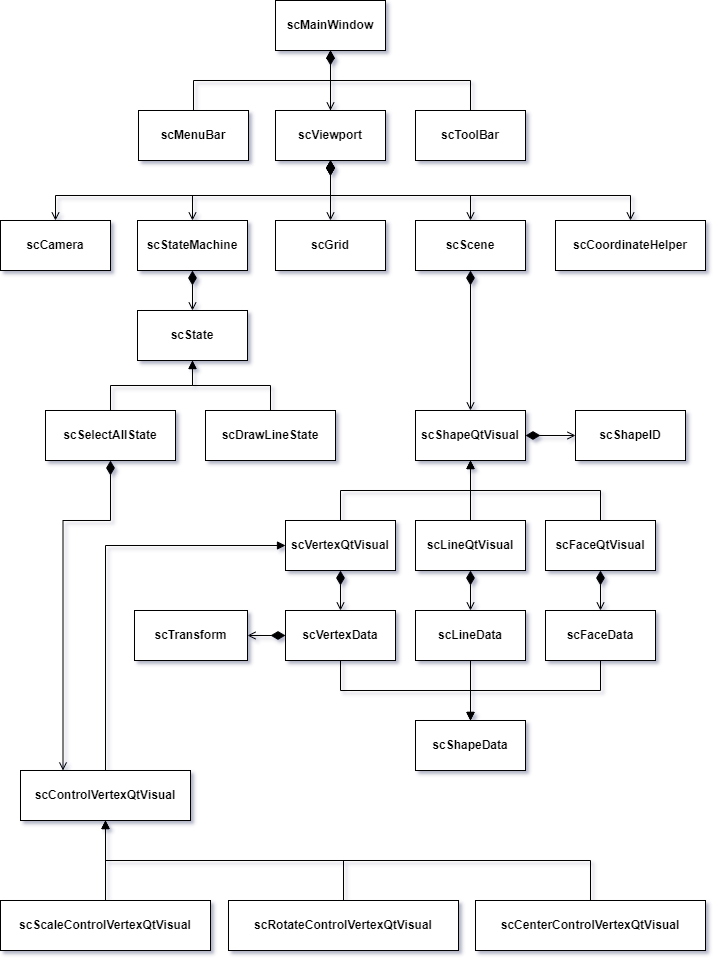

The diagram above was exported from draw.io. Its source (the exported page's mxGraphModel, read from the mxfile embedded in the PNG):
<mxGraphModel dx="915" dy="683" grid="1" gridSize="10" guides="1" tooltips="1" connect="1" arrows="1" fold="1" page="1" pageScale="1" pageWidth="827" pageHeight="1169" math="0" shadow="0">
  <root>
    <mxCell id="0" />
    <mxCell id="1" parent="0" />
    <mxCell id="HLQB2ztKvqIp5cAQsccD-130" value="" style="edgeStyle=orthogonalEdgeStyle;rounded=0;orthogonalLoop=1;jettySize=auto;html=1;" edge="1" parent="1" source="HLQB2ztKvqIp5cAQsccD-14" target="HLQB2ztKvqIp5cAQsccD-15">
      <mxGeometry relative="1" as="geometry" />
    </mxCell>
    <mxCell id="HLQB2ztKvqIp5cAQsccD-131" style="edgeStyle=orthogonalEdgeStyle;rounded=0;orthogonalLoop=1;jettySize=auto;html=1;exitX=0.5;exitY=1;exitDx=0;exitDy=0;entryX=0.5;entryY=0;entryDx=0;entryDy=0;endArrow=open;endFill=0;startArrow=diamondThin;startFill=1;endSize=6;startSize=12;" edge="1" parent="1" source="HLQB2ztKvqIp5cAQsccD-14" target="HLQB2ztKvqIp5cAQsccD-35">
      <mxGeometry relative="1" as="geometry" />
    </mxCell>
    <mxCell id="HLQB2ztKvqIp5cAQsccD-132" style="edgeStyle=orthogonalEdgeStyle;rounded=0;orthogonalLoop=1;jettySize=auto;html=1;exitX=0.5;exitY=1;exitDx=0;exitDy=0;endArrow=open;endFill=0;startArrow=diamondThin;startFill=1;endSize=6;startSize=12;" edge="1" parent="1" source="HLQB2ztKvqIp5cAQsccD-14" target="HLQB2ztKvqIp5cAQsccD-31">
      <mxGeometry relative="1" as="geometry" />
    </mxCell>
    <mxCell id="HLQB2ztKvqIp5cAQsccD-133" style="edgeStyle=orthogonalEdgeStyle;rounded=0;orthogonalLoop=1;jettySize=auto;html=1;exitX=0.5;exitY=1;exitDx=0;exitDy=0;endArrow=open;endFill=0;startArrow=diamondThin;startFill=1;endSize=6;startSize=12;" edge="1" parent="1" source="HLQB2ztKvqIp5cAQsccD-14" target="HLQB2ztKvqIp5cAQsccD-30">
      <mxGeometry relative="1" as="geometry" />
    </mxCell>
    <mxCell id="HLQB2ztKvqIp5cAQsccD-134" style="edgeStyle=orthogonalEdgeStyle;rounded=0;orthogonalLoop=1;jettySize=auto;html=1;exitX=0.5;exitY=1;exitDx=0;exitDy=0;entryX=0.5;entryY=0;entryDx=0;entryDy=0;endArrow=open;endFill=0;startArrow=diamondThin;startFill=1;endSize=6;startSize=12;" edge="1" parent="1" source="HLQB2ztKvqIp5cAQsccD-14" target="HLQB2ztKvqIp5cAQsccD-21">
      <mxGeometry relative="1" as="geometry" />
    </mxCell>
    <mxCell id="HLQB2ztKvqIp5cAQsccD-135" style="edgeStyle=orthogonalEdgeStyle;rounded=0;orthogonalLoop=1;jettySize=auto;html=1;exitX=0.5;exitY=1;exitDx=0;exitDy=0;entryX=0.5;entryY=0;entryDx=0;entryDy=0;endArrow=open;endFill=0;startArrow=diamondThin;startFill=1;endSize=6;startSize=12;" edge="1" parent="1" source="HLQB2ztKvqIp5cAQsccD-14" target="HLQB2ztKvqIp5cAQsccD-20">
      <mxGeometry relative="1" as="geometry" />
    </mxCell>
    <mxCell id="HLQB2ztKvqIp5cAQsccD-14" value="&lt;b&gt;scViewport&lt;/b&gt;" style="html=1;whiteSpace=wrap;" vertex="1" parent="1">
      <mxGeometry x="360" y="150" width="110" height="50" as="geometry" />
    </mxCell>
    <mxCell id="HLQB2ztKvqIp5cAQsccD-90" style="edgeStyle=orthogonalEdgeStyle;rounded=0;orthogonalLoop=1;jettySize=auto;html=1;exitX=0.5;exitY=1;exitDx=0;exitDy=0;entryX=0.5;entryY=0;entryDx=0;entryDy=0;endArrow=open;endFill=0;startArrow=diamondThin;startFill=1;endSize=6;startSize=12;" edge="1" parent="1" source="HLQB2ztKvqIp5cAQsccD-15" target="HLQB2ztKvqIp5cAQsccD-14">
      <mxGeometry relative="1" as="geometry" />
    </mxCell>
    <mxCell id="HLQB2ztKvqIp5cAQsccD-15" value="&lt;b&gt;scMainWindow&lt;br&gt;&lt;/b&gt;" style="html=1;whiteSpace=wrap;" vertex="1" parent="1">
      <mxGeometry x="360" y="40" width="110" height="50" as="geometry" />
    </mxCell>
    <mxCell id="HLQB2ztKvqIp5cAQsccD-91" style="edgeStyle=orthogonalEdgeStyle;rounded=0;orthogonalLoop=1;jettySize=auto;html=1;exitX=0.5;exitY=0;exitDx=0;exitDy=0;entryX=0.5;entryY=1;entryDx=0;entryDy=0;" edge="1" parent="1" source="HLQB2ztKvqIp5cAQsccD-16" target="HLQB2ztKvqIp5cAQsccD-15">
      <mxGeometry relative="1" as="geometry" />
    </mxCell>
    <mxCell id="HLQB2ztKvqIp5cAQsccD-16" value="&lt;b&gt;scMenuBar&lt;br&gt;&lt;/b&gt;" style="html=1;whiteSpace=wrap;" vertex="1" parent="1">
      <mxGeometry x="223" y="150" width="110" height="50" as="geometry" />
    </mxCell>
    <mxCell id="HLQB2ztKvqIp5cAQsccD-92" style="edgeStyle=orthogonalEdgeStyle;rounded=0;orthogonalLoop=1;jettySize=auto;html=1;exitX=0.5;exitY=0;exitDx=0;exitDy=0;entryX=0.5;entryY=1;entryDx=0;entryDy=0;" edge="1" parent="1" source="HLQB2ztKvqIp5cAQsccD-17" target="HLQB2ztKvqIp5cAQsccD-15">
      <mxGeometry relative="1" as="geometry" />
    </mxCell>
    <mxCell id="HLQB2ztKvqIp5cAQsccD-17" value="&lt;b&gt;scToolBar&lt;br&gt;&lt;/b&gt;" style="html=1;whiteSpace=wrap;" vertex="1" parent="1">
      <mxGeometry x="500" y="150" width="110" height="50" as="geometry" />
    </mxCell>
    <mxCell id="HLQB2ztKvqIp5cAQsccD-20" value="&lt;b&gt;scCamera&lt;br&gt;&lt;/b&gt;" style="html=1;whiteSpace=wrap;" vertex="1" parent="1">
      <mxGeometry x="85" y="260" width="110" height="50" as="geometry" />
    </mxCell>
    <mxCell id="HLQB2ztKvqIp5cAQsccD-137" style="edgeStyle=orthogonalEdgeStyle;rounded=0;orthogonalLoop=1;jettySize=auto;html=1;exitX=0.5;exitY=1;exitDx=0;exitDy=0;entryX=0.5;entryY=0;entryDx=0;entryDy=0;endArrow=open;endFill=0;startArrow=diamondThin;startFill=1;endSize=6;startSize=12;" edge="1" parent="1" source="HLQB2ztKvqIp5cAQsccD-21" target="HLQB2ztKvqIp5cAQsccD-94">
      <mxGeometry relative="1" as="geometry">
        <mxPoint x="276.94444444444446" y="340" as="targetPoint" />
      </mxGeometry>
    </mxCell>
    <mxCell id="HLQB2ztKvqIp5cAQsccD-21" value="&lt;b&gt;scStateMachine&lt;br&gt;&lt;/b&gt;" style="html=1;whiteSpace=wrap;" vertex="1" parent="1">
      <mxGeometry x="222" y="260" width="110" height="50" as="geometry" />
    </mxCell>
    <mxCell id="HLQB2ztKvqIp5cAQsccD-30" value="&lt;b&gt;scCoordinateHelper&lt;br&gt;&lt;/b&gt;" style="html=1;whiteSpace=wrap;" vertex="1" parent="1">
      <mxGeometry x="640" y="260" width="150" height="50" as="geometry" />
    </mxCell>
    <mxCell id="HLQB2ztKvqIp5cAQsccD-142" style="edgeStyle=orthogonalEdgeStyle;rounded=0;orthogonalLoop=1;jettySize=auto;html=1;exitX=0.5;exitY=1;exitDx=0;exitDy=0;entryX=0.5;entryY=0;entryDx=0;entryDy=0;endArrow=open;endFill=0;startArrow=diamondThin;startFill=1;endSize=6;startSize=12;" edge="1" parent="1" source="HLQB2ztKvqIp5cAQsccD-31" target="HLQB2ztKvqIp5cAQsccD-110">
      <mxGeometry relative="1" as="geometry" />
    </mxCell>
    <mxCell id="HLQB2ztKvqIp5cAQsccD-31" value="&lt;b&gt;scScene&lt;br&gt;&lt;/b&gt;" style="html=1;whiteSpace=wrap;" vertex="1" parent="1">
      <mxGeometry x="500" y="260" width="110" height="50" as="geometry" />
    </mxCell>
    <mxCell id="HLQB2ztKvqIp5cAQsccD-35" value="&lt;b&gt;scGrid&lt;br&gt;&lt;/b&gt;" style="html=1;whiteSpace=wrap;" vertex="1" parent="1">
      <mxGeometry x="360" y="260" width="110" height="50" as="geometry" />
    </mxCell>
    <mxCell id="HLQB2ztKvqIp5cAQsccD-93" value="&lt;b&gt;scShapeID&lt;br&gt;&lt;/b&gt;" style="html=1;whiteSpace=wrap;" vertex="1" parent="1">
      <mxGeometry x="660" y="450" width="110" height="50" as="geometry" />
    </mxCell>
    <mxCell id="HLQB2ztKvqIp5cAQsccD-94" value="&lt;b&gt;scState&lt;br&gt;&lt;/b&gt;" style="html=1;whiteSpace=wrap;" vertex="1" parent="1">
      <mxGeometry x="222" y="350" width="110" height="50" as="geometry" />
    </mxCell>
    <mxCell id="HLQB2ztKvqIp5cAQsccD-140" style="edgeStyle=orthogonalEdgeStyle;rounded=0;orthogonalLoop=1;jettySize=auto;html=1;exitX=0.5;exitY=0;exitDx=0;exitDy=0;endArrow=block;endFill=1;entryX=0.5;entryY=1;entryDx=0;entryDy=0;" edge="1" parent="1" source="HLQB2ztKvqIp5cAQsccD-96" target="HLQB2ztKvqIp5cAQsccD-94">
      <mxGeometry relative="1" as="geometry">
        <mxPoint x="280" y="400" as="targetPoint" />
      </mxGeometry>
    </mxCell>
    <mxCell id="HLQB2ztKvqIp5cAQsccD-96" value="&lt;b&gt;scDrawLineState&lt;br&gt;&lt;/b&gt;" style="html=1;whiteSpace=wrap;" vertex="1" parent="1">
      <mxGeometry x="290" y="450" width="130" height="50" as="geometry" />
    </mxCell>
    <mxCell id="HLQB2ztKvqIp5cAQsccD-139" style="edgeStyle=orthogonalEdgeStyle;rounded=0;orthogonalLoop=1;jettySize=auto;html=1;exitX=0.5;exitY=0;exitDx=0;exitDy=0;entryX=0.5;entryY=1;entryDx=0;entryDy=0;endArrow=block;endFill=1;" edge="1" parent="1" source="HLQB2ztKvqIp5cAQsccD-98" target="HLQB2ztKvqIp5cAQsccD-94">
      <mxGeometry relative="1" as="geometry" />
    </mxCell>
    <mxCell id="HLQB2ztKvqIp5cAQsccD-151" style="edgeStyle=orthogonalEdgeStyle;rounded=0;orthogonalLoop=1;jettySize=auto;html=1;exitX=0.5;exitY=1;exitDx=0;exitDy=0;entryX=0.25;entryY=0;entryDx=0;entryDy=0;endArrow=open;endFill=0;startArrow=diamondThin;startFill=1;endSize=6;startSize=12;" edge="1" parent="1" source="HLQB2ztKvqIp5cAQsccD-98" target="HLQB2ztKvqIp5cAQsccD-117">
      <mxGeometry relative="1" as="geometry">
        <Array as="points">
          <mxPoint x="195" y="560" />
          <mxPoint x="148" y="560" />
        </Array>
      </mxGeometry>
    </mxCell>
    <mxCell id="HLQB2ztKvqIp5cAQsccD-98" value="&lt;b&gt;scSelectAllState&lt;br&gt;&lt;/b&gt;" style="html=1;whiteSpace=wrap;" vertex="1" parent="1">
      <mxGeometry x="130" y="450" width="130" height="50" as="geometry" />
    </mxCell>
    <mxCell id="HLQB2ztKvqIp5cAQsccD-99" value="&lt;b&gt;scShapeData&lt;br&gt;&lt;/b&gt;" style="html=1;whiteSpace=wrap;" vertex="1" parent="1">
      <mxGeometry x="500" y="760" width="110" height="50" as="geometry" />
    </mxCell>
    <mxCell id="HLQB2ztKvqIp5cAQsccD-101" style="edgeStyle=orthogonalEdgeStyle;rounded=0;orthogonalLoop=1;jettySize=auto;html=1;exitX=0.5;exitY=1;exitDx=0;exitDy=0;entryX=0.5;entryY=0;entryDx=0;entryDy=0;endArrow=block;endFill=1;" edge="1" parent="1" source="HLQB2ztKvqIp5cAQsccD-102" target="HLQB2ztKvqIp5cAQsccD-99">
      <mxGeometry relative="1" as="geometry" />
    </mxCell>
    <mxCell id="HLQB2ztKvqIp5cAQsccD-150" style="edgeStyle=orthogonalEdgeStyle;rounded=0;orthogonalLoop=1;jettySize=auto;html=1;exitX=0;exitY=0.5;exitDx=0;exitDy=0;entryX=1;entryY=0.5;entryDx=0;entryDy=0;endArrow=open;endFill=0;startArrow=diamondThin;startFill=1;endSize=6;startSize=12;" edge="1" parent="1" source="HLQB2ztKvqIp5cAQsccD-102" target="HLQB2ztKvqIp5cAQsccD-125">
      <mxGeometry relative="1" as="geometry" />
    </mxCell>
    <mxCell id="HLQB2ztKvqIp5cAQsccD-102" value="&lt;b&gt;scVertexData&lt;br&gt;&lt;/b&gt;" style="html=1;whiteSpace=wrap;" vertex="1" parent="1">
      <mxGeometry x="370" y="650" width="110" height="50" as="geometry" />
    </mxCell>
    <mxCell id="HLQB2ztKvqIp5cAQsccD-103" style="edgeStyle=orthogonalEdgeStyle;rounded=0;orthogonalLoop=1;jettySize=auto;html=1;exitX=0.5;exitY=1;exitDx=0;exitDy=0;entryX=0.5;entryY=0;entryDx=0;entryDy=0;endArrow=block;endFill=1;" edge="1" parent="1" source="HLQB2ztKvqIp5cAQsccD-105" target="HLQB2ztKvqIp5cAQsccD-99">
      <mxGeometry relative="1" as="geometry" />
    </mxCell>
    <mxCell id="HLQB2ztKvqIp5cAQsccD-105" value="&lt;b&gt;scLineData&lt;br&gt;&lt;/b&gt;" style="html=1;whiteSpace=wrap;" vertex="1" parent="1">
      <mxGeometry x="500" y="650" width="110" height="50" as="geometry" />
    </mxCell>
    <mxCell id="HLQB2ztKvqIp5cAQsccD-106" style="edgeStyle=orthogonalEdgeStyle;rounded=0;orthogonalLoop=1;jettySize=auto;html=1;exitX=0.5;exitY=1;exitDx=0;exitDy=0;entryX=0.5;entryY=0;entryDx=0;entryDy=0;endArrow=block;endFill=1;" edge="1" parent="1" source="HLQB2ztKvqIp5cAQsccD-108" target="HLQB2ztKvqIp5cAQsccD-99">
      <mxGeometry relative="1" as="geometry">
        <Array as="points">
          <mxPoint x="685" y="730" />
          <mxPoint x="555" y="730" />
        </Array>
      </mxGeometry>
    </mxCell>
    <mxCell id="HLQB2ztKvqIp5cAQsccD-108" value="&lt;b&gt;scFaceData&lt;br&gt;&lt;/b&gt;" style="html=1;whiteSpace=wrap;" vertex="1" parent="1">
      <mxGeometry x="630" y="650" width="110" height="50" as="geometry" />
    </mxCell>
    <mxCell id="HLQB2ztKvqIp5cAQsccD-109" style="edgeStyle=orthogonalEdgeStyle;rounded=0;orthogonalLoop=1;jettySize=auto;html=1;exitX=1;exitY=0.5;exitDx=0;exitDy=0;entryX=0;entryY=0.5;entryDx=0;entryDy=0;endArrow=open;endFill=0;startArrow=diamondThin;startFill=1;endSize=6;startSize=12;" edge="1" parent="1" source="HLQB2ztKvqIp5cAQsccD-110" target="HLQB2ztKvqIp5cAQsccD-93">
      <mxGeometry relative="1" as="geometry" />
    </mxCell>
    <mxCell id="HLQB2ztKvqIp5cAQsccD-110" value="&lt;b&gt;scShapeQtVisual&lt;br&gt;&lt;/b&gt;" style="html=1;whiteSpace=wrap;" vertex="1" parent="1">
      <mxGeometry x="500" y="450" width="110" height="50" as="geometry" />
    </mxCell>
    <mxCell id="HLQB2ztKvqIp5cAQsccD-111" style="edgeStyle=orthogonalEdgeStyle;rounded=0;orthogonalLoop=1;jettySize=auto;html=1;exitX=0.5;exitY=0;exitDx=0;exitDy=0;entryX=0.5;entryY=1;entryDx=0;entryDy=0;endArrow=block;endFill=1;" edge="1" parent="1" source="HLQB2ztKvqIp5cAQsccD-112" target="HLQB2ztKvqIp5cAQsccD-110">
      <mxGeometry relative="1" as="geometry" />
    </mxCell>
    <mxCell id="HLQB2ztKvqIp5cAQsccD-145" style="edgeStyle=orthogonalEdgeStyle;rounded=0;orthogonalLoop=1;jettySize=auto;html=1;exitX=0.5;exitY=1;exitDx=0;exitDy=0;entryX=0.5;entryY=0;entryDx=0;entryDy=0;endArrow=open;endFill=0;startArrow=diamondThin;startFill=1;endSize=6;startSize=12;" edge="1" parent="1" source="HLQB2ztKvqIp5cAQsccD-112" target="HLQB2ztKvqIp5cAQsccD-102">
      <mxGeometry relative="1" as="geometry" />
    </mxCell>
    <mxCell id="HLQB2ztKvqIp5cAQsccD-112" value="&lt;b&gt;scVertexQtVisual&lt;br&gt;&lt;/b&gt;" style="html=1;whiteSpace=wrap;" vertex="1" parent="1">
      <mxGeometry x="370" y="560" width="110" height="50" as="geometry" />
    </mxCell>
    <mxCell id="HLQB2ztKvqIp5cAQsccD-113" style="edgeStyle=orthogonalEdgeStyle;rounded=0;orthogonalLoop=1;jettySize=auto;html=1;exitX=0.5;exitY=0;exitDx=0;exitDy=0;entryX=0.5;entryY=1;entryDx=0;entryDy=0;endArrow=block;endFill=1;" edge="1" parent="1" source="HLQB2ztKvqIp5cAQsccD-114" target="HLQB2ztKvqIp5cAQsccD-110">
      <mxGeometry relative="1" as="geometry" />
    </mxCell>
    <mxCell id="HLQB2ztKvqIp5cAQsccD-143" style="edgeStyle=orthogonalEdgeStyle;rounded=0;orthogonalLoop=1;jettySize=auto;html=1;exitX=0.5;exitY=1;exitDx=0;exitDy=0;entryX=0.5;entryY=0;entryDx=0;entryDy=0;endArrow=open;endFill=0;startArrow=diamondThin;startFill=1;endSize=6;startSize=12;" edge="1" parent="1" source="HLQB2ztKvqIp5cAQsccD-114" target="HLQB2ztKvqIp5cAQsccD-108">
      <mxGeometry relative="1" as="geometry" />
    </mxCell>
    <mxCell id="HLQB2ztKvqIp5cAQsccD-114" value="&lt;b&gt;scFaceQtVisual&lt;br&gt;&lt;/b&gt;" style="html=1;whiteSpace=wrap;" vertex="1" parent="1">
      <mxGeometry x="630" y="560" width="110" height="50" as="geometry" />
    </mxCell>
    <mxCell id="HLQB2ztKvqIp5cAQsccD-115" style="edgeStyle=orthogonalEdgeStyle;rounded=0;orthogonalLoop=1;jettySize=auto;html=1;exitX=0.5;exitY=0;exitDx=0;exitDy=0;entryX=0;entryY=0.5;entryDx=0;entryDy=0;endArrow=block;endFill=1;" edge="1" parent="1" source="HLQB2ztKvqIp5cAQsccD-117" target="HLQB2ztKvqIp5cAQsccD-112">
      <mxGeometry relative="1" as="geometry">
        <Array as="points">
          <mxPoint x="190" y="585" />
        </Array>
      </mxGeometry>
    </mxCell>
    <mxCell id="HLQB2ztKvqIp5cAQsccD-117" value="&lt;b&gt;scControlVertexQtVisual&lt;br&gt;&lt;/b&gt;" style="html=1;whiteSpace=wrap;" vertex="1" parent="1">
      <mxGeometry x="105" y="810" width="170" height="50" as="geometry" />
    </mxCell>
    <mxCell id="HLQB2ztKvqIp5cAQsccD-118" style="edgeStyle=orthogonalEdgeStyle;rounded=0;orthogonalLoop=1;jettySize=auto;html=1;exitX=0.5;exitY=0;exitDx=0;exitDy=0;entryX=0.5;entryY=1;entryDx=0;entryDy=0;endArrow=block;endFill=1;" edge="1" parent="1" source="HLQB2ztKvqIp5cAQsccD-119" target="HLQB2ztKvqIp5cAQsccD-117">
      <mxGeometry relative="1" as="geometry" />
    </mxCell>
    <mxCell id="HLQB2ztKvqIp5cAQsccD-119" value="&lt;b&gt;scCenterControlVertexQtVisual&lt;br&gt;&lt;/b&gt;" style="html=1;whiteSpace=wrap;" vertex="1" parent="1">
      <mxGeometry x="560" y="940" width="230" height="50" as="geometry" />
    </mxCell>
    <mxCell id="HLQB2ztKvqIp5cAQsccD-120" style="edgeStyle=orthogonalEdgeStyle;rounded=0;orthogonalLoop=1;jettySize=auto;html=1;exitX=0.5;exitY=0;exitDx=0;exitDy=0;entryX=0.5;entryY=1;entryDx=0;entryDy=0;endArrow=block;endFill=1;" edge="1" parent="1" source="HLQB2ztKvqIp5cAQsccD-121" target="HLQB2ztKvqIp5cAQsccD-117">
      <mxGeometry relative="1" as="geometry" />
    </mxCell>
    <mxCell id="HLQB2ztKvqIp5cAQsccD-121" value="&lt;b&gt;scRotateControlVertexQtVisual&lt;br&gt;&lt;/b&gt;" style="html=1;whiteSpace=wrap;" vertex="1" parent="1">
      <mxGeometry x="313" y="940" width="230" height="50" as="geometry" />
    </mxCell>
    <mxCell id="HLQB2ztKvqIp5cAQsccD-122" style="edgeStyle=orthogonalEdgeStyle;rounded=0;orthogonalLoop=1;jettySize=auto;html=1;exitX=0.5;exitY=0;exitDx=0;exitDy=0;entryX=0.5;entryY=1;entryDx=0;entryDy=0;endArrow=block;endFill=1;" edge="1" parent="1" source="HLQB2ztKvqIp5cAQsccD-123" target="HLQB2ztKvqIp5cAQsccD-117">
      <mxGeometry relative="1" as="geometry">
        <Array as="points">
          <mxPoint x="190" y="890" />
          <mxPoint x="190" y="890" />
        </Array>
      </mxGeometry>
    </mxCell>
    <mxCell id="HLQB2ztKvqIp5cAQsccD-123" value="&lt;b&gt;scScaleControlVertexQtVisual&lt;br&gt;&lt;/b&gt;" style="html=1;whiteSpace=wrap;" vertex="1" parent="1">
      <mxGeometry x="85" y="940" width="210" height="50" as="geometry" />
    </mxCell>
    <mxCell id="HLQB2ztKvqIp5cAQsccD-125" value="&lt;b&gt;scTransform&lt;br&gt;&lt;/b&gt;" style="html=1;whiteSpace=wrap;" vertex="1" parent="1">
      <mxGeometry x="219" y="650" width="113" height="50" as="geometry" />
    </mxCell>
    <mxCell id="HLQB2ztKvqIp5cAQsccD-126" style="edgeStyle=orthogonalEdgeStyle;rounded=0;orthogonalLoop=1;jettySize=auto;html=1;exitX=0.5;exitY=0;exitDx=0;exitDy=0;entryX=0.5;entryY=1;entryDx=0;entryDy=0;endArrow=block;endFill=1;" edge="1" parent="1" source="HLQB2ztKvqIp5cAQsccD-127" target="HLQB2ztKvqIp5cAQsccD-110">
      <mxGeometry relative="1" as="geometry" />
    </mxCell>
    <mxCell id="HLQB2ztKvqIp5cAQsccD-144" style="edgeStyle=orthogonalEdgeStyle;rounded=0;orthogonalLoop=1;jettySize=auto;html=1;exitX=0.5;exitY=1;exitDx=0;exitDy=0;entryX=0.5;entryY=0;entryDx=0;entryDy=0;endArrow=open;endFill=0;startArrow=diamondThin;startFill=1;endSize=6;startSize=12;" edge="1" parent="1" source="HLQB2ztKvqIp5cAQsccD-127" target="HLQB2ztKvqIp5cAQsccD-105">
      <mxGeometry relative="1" as="geometry" />
    </mxCell>
    <mxCell id="HLQB2ztKvqIp5cAQsccD-127" value="&lt;b&gt;scLineQtVisual&lt;br&gt;&lt;/b&gt;" style="html=1;whiteSpace=wrap;" vertex="1" parent="1">
      <mxGeometry x="500" y="560" width="110" height="50" as="geometry" />
    </mxCell>
  </root>
</mxGraphModel>